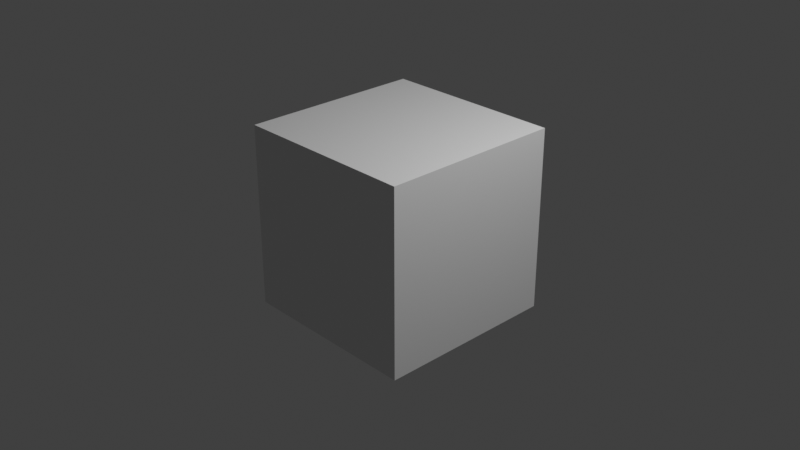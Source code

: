 # Source: Compositing.blend  (saved by Blender 2.93.20; exported with 4.5.12 LTS)
import bpy
from mathutils import Matrix  # noqa: F401  (used for matrix-valued properties, if any)

bpy.ops.wm.read_factory_settings(use_empty=True)
scene = bpy.context.scene
scene.name = 'Scene'

# ---- collections
col_collection = bpy.data.collections.new('Collection'); scene.collection.children.link(col_collection)

# ---- materials (node trees are filled in below, after node groups)
mat_material = bpy.data.materials.new('Material')
mat_material.alpha_threshold = 0.0
mat_material.use_transparent_shadow = False
mat_material.line_color = (0.0, 0.0, 0.0, 1.0)

# ---- material node trees
mat_material.use_nodes = True; mat_material.node_tree.nodes.clear()
_N = mat_material.node_tree.nodes; _L = mat_material.node_tree.links
n0 = _N.new('ShaderNodeOutputMaterial'); n0.name = 'Material Output'; n0.location = (300, 300)
n1 = _N.new('ShaderNodeBsdfPrincipled'); n1.name = 'Principled BSDF'; n1.location = (10, 300)
n1.distribution = 'GGX'
n1.subsurface_method = 'BURLEY'
n1.inputs[2].default_value = 0.4
n1.inputs[3].default_value = 1.45
n1.inputs[27].default_value = (0.0, 0.0, 0.0, 1.0)
n1.inputs[28].default_value = 1.0
_L.new(n1.outputs[0], n0.inputs[0])
n0.is_active_output = True

# ---- world
world_world = bpy.data.worlds.new('World'); scene.world = world_world
world_world.use_nodes = True; world_world.node_tree.nodes.clear()
_N = world_world.node_tree.nodes; _L = world_world.node_tree.links
n0 = _N.new('ShaderNodeOutputWorld'); n0.name = 'World Output'; n0.location = (300, 300)
n1 = _N.new('ShaderNodeBackground'); n1.name = 'Background'; n1.location = (10, 300)
n1.inputs[0].default_value = (0.05088, 0.05088, 0.05088, 1.0)
_L.new(n1.outputs[0], n0.inputs[0])
n0.is_active_output = True
world_world.color = (0.05088, 0.05088, 0.05088)
world_world.use_sun_shadow = False
world_world.sun_shadow_jitter_overblur = 0.0

# ---- cameras
cam_camera = bpy.data.cameras.new('Camera')
cam_camera.clip_end = 100.0
cam_camera.ortho_scale = 7.314

# ---- lights
light_light = bpy.data.lights.new('Light', 'POINT')
light_light.transmission_factor = 0.0
light_light.energy = 1000.0
light_light.shadow_soft_size = 0.1
light_light.shadow_maximum_resolution = 0.006
light_light.use_absolute_resolution = True

# ---- meshes
me_cube = bpy.data.meshes.new('Cube')
me_cube.from_pydata([(1.0, 1.0, 1.0), (1.0, 1.0, -1.0), (1.0, -1.0, 1.0), (1.0, -1.0, -1.0), (-1.0, 1.0, 1.0), (-1.0, 1.0, -1.0), (-1.0, -1.0, 1.0), (-1.0, -1.0, -1.0)], [], [(0, 4, 6, 2), (3, 2, 6, 7), (7, 6, 4, 5), (5, 1, 3, 7), (1, 0, 2, 3), (5, 4, 0, 1)])
_uv = me_cube.uv_layers.new(name='UVMap')
_uv.uv.foreach_set('vector', [0.625, 0.5, 0.875, 0.5, 0.875, 0.75, 0.625, 0.75, 0.375, 0.75, 0.625, 0.75, 0.625, 1.0, 0.375, 1.0, 0.375, 0.0, 0.625, 0.0, 0.625, 0.25, 0.375, 0.25, 0.125, 0.5, 0.375, 0.5, 0.375, 0.75, 0.125, 0.75, 0.375, 0.5, 0.625, 0.5, 0.625, 0.75, 0.375, 0.75, 0.375, 0.25, 0.625, 0.25, 0.625, 0.5, 0.375, 0.5])
me_cube.materials.append(mat_material)
me_cube.use_remesh_preserve_volume = False
me_cube.use_remesh_preserve_attributes = False
me_cube.use_mirror_vertex_groups = False
me_cube.update()

# ---- objects
ob_cube = bpy.data.objects.new('Cube', me_cube)
ob_light = bpy.data.objects.new('Light', light_light)
ob_camera = bpy.data.objects.new('Camera', cam_camera)

# ---- transforms, parenting, visibility, modifiers, constraints
ob_cube.location = (0.0, 0.0, 0.0)
ob_cube.lock_rotations_4d = False
ob_cube.empty_display_type = 'ARROWS'
ob_cube.lineart.crease_threshold = 0.0
ob_light.location = (4.076, 1.005, 5.904)
ob_light.rotation_euler = (0.6503, 0.05522, 1.866)
ob_light.lock_rotations_4d = False
ob_light.empty_display_type = 'ARROWS'
ob_light.color = (0.0, 0.0, 0.0, 0.0)
ob_light.lineart.crease_threshold = 0.0
ob_camera.location = (7.359, -6.926, 4.958)
ob_camera.rotation_euler = (1.109, 0.0, 0.8149)
ob_camera.lock_rotations_4d = False
ob_camera.empty_display_type = 'ARROWS'
ob_camera.color = (0.0, 0.0, 0.0, 0.0)
ob_camera.display_type = 'WIRE'
ob_camera.lineart.crease_threshold = 0.0

# ---- collection membership
col_collection.objects.link(ob_cube)
col_collection.objects.link(ob_light)
col_collection.objects.link(ob_camera)

# ---- scene / render settings (as saved in the file)
scene.camera = ob_camera
scene.frame_start = 1; scene.frame_end = 400; scene.frame_set(2)
scene.render.engine = 'BLENDER_EEVEE_NEXT'
scene.render.image_settings.file_format = 'FFMPEG'
scene.render.image_settings.color_mode = 'RGB'
scene.render.image_settings.compression = 0
scene.cycles.use_denoising = False
scene.cycles.samples = 128
scene.cycles.sampling_pattern = 'TABULATED_SOBOL'
scene.cycles.use_adaptive_sampling = False
scene.cycles.use_light_tree = False
scene.view_settings.view_transform = 'Standard'
bpy.context.view_layer.update()
